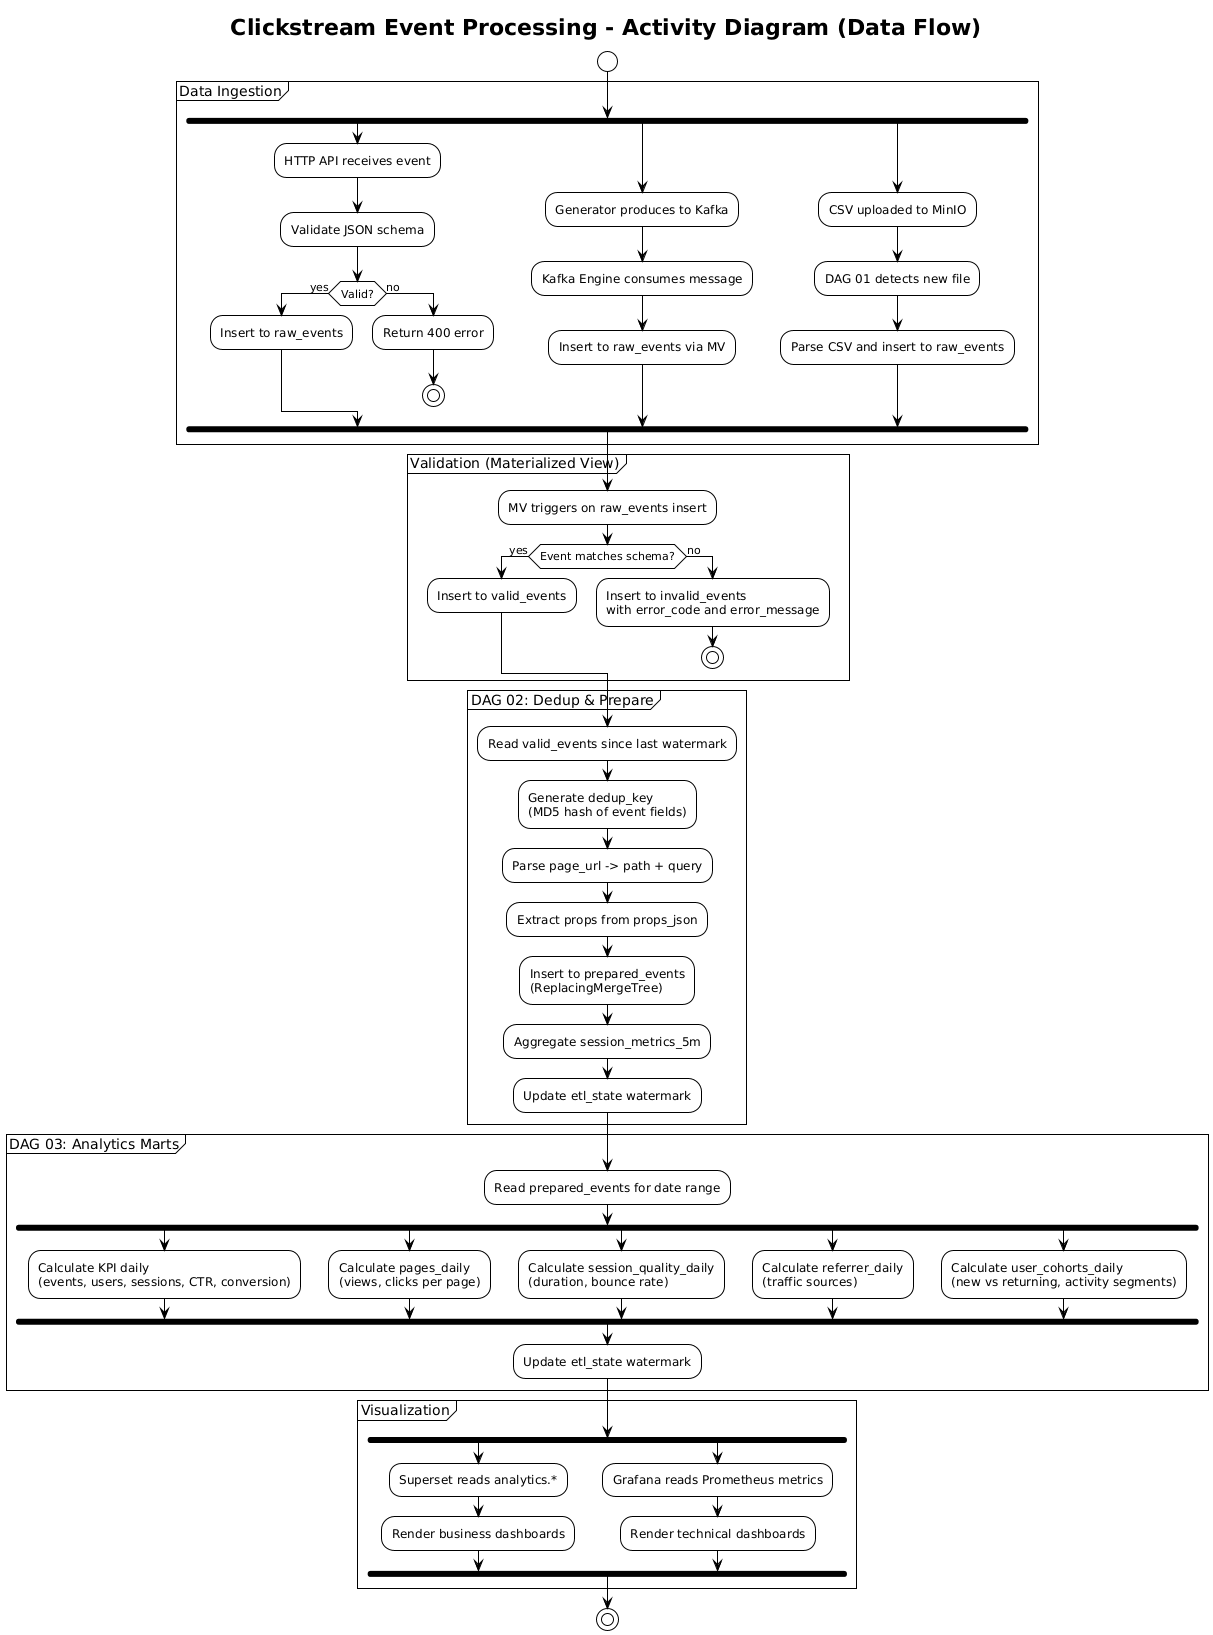

The diagram above was rendered by PlantUML. Its source (embedded in the PNG):
@startuml activity
!theme plain

title Clickstream Event Processing - Activity Diagram (Data Flow)

start

partition "Data Ingestion" {
  fork
    :HTTP API receives event;
    :Validate JSON schema;
    if (Valid?) then (yes)
      :Insert to raw_events;
    else (no)
      :Return 400 error;
      stop
    endif
  fork again
    :Generator produces to Kafka;
    :Kafka Engine consumes message;
    :Insert to raw_events via MV;
  fork again
    :CSV uploaded to MinIO;
    :DAG 01 detects new file;
    :Parse CSV and insert to raw_events;
  end fork
}

partition "Validation (Materialized View)" {
  :MV triggers on raw_events insert;
  if (Event matches schema?) then (yes)
    :Insert to valid_events;
  else (no)
    :Insert to invalid_events\nwith error_code and error_message;
    stop
  endif
}

partition "DAG 02: Dedup & Prepare" {
  :Read valid_events since last watermark;
  :Generate dedup_key\n(MD5 hash of event fields);
  :Parse page_url -> path + query;
  :Extract props from props_json;
  :Insert to prepared_events\n(ReplacingMergeTree);
  :Aggregate session_metrics_5m;
  :Update etl_state watermark;
}

partition "DAG 03: Analytics Marts" {
  :Read prepared_events for date range;
  fork
    :Calculate KPI daily\n(events, users, sessions, CTR, conversion);
  fork again
    :Calculate pages_daily\n(views, clicks per page);
  fork again
    :Calculate session_quality_daily\n(duration, bounce rate);
  fork again
    :Calculate referrer_daily\n(traffic sources);
  fork again
    :Calculate user_cohorts_daily\n(new vs returning, activity segments);
  end fork
  :Update etl_state watermark;
}

partition "Visualization" {
  fork
    :Superset reads analytics.*;
    :Render business dashboards;
  fork again
    :Grafana reads Prometheus metrics;
    :Render technical dashboards;
  end fork
}

stop

@enduml